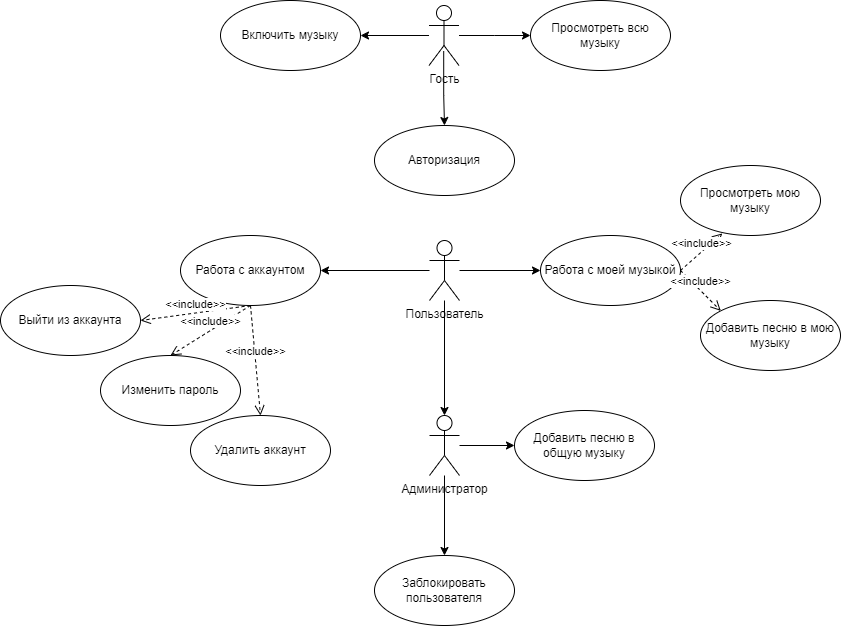

The diagram above was exported from draw.io. Its source (the exported page's mxGraphModel, read from the mxfile embedded in the PNG):
<mxGraphModel dx="1580" dy="348" grid="1" gridSize="10" guides="1" tooltips="1" connect="1" arrows="1" fold="1" page="1" pageScale="1" pageWidth="827" pageHeight="1169" math="0" shadow="0">
  <root>
    <mxCell id="0" />
    <mxCell id="1" parent="0" />
    <mxCell id="eRywArUWAU3D1B0zGhJ7-4" style="edgeStyle=orthogonalEdgeStyle;rounded=0;orthogonalLoop=1;jettySize=auto;html=1;" edge="1" parent="1" source="eRywArUWAU3D1B0zGhJ7-1">
      <mxGeometry relative="1" as="geometry">
        <mxPoint x="500" y="160" as="targetPoint" />
      </mxGeometry>
    </mxCell>
    <mxCell id="eRywArUWAU3D1B0zGhJ7-5" style="edgeStyle=orthogonalEdgeStyle;rounded=0;orthogonalLoop=1;jettySize=auto;html=1;exitX=0.49;exitY=0.76;exitDx=0;exitDy=0;exitPerimeter=0;entryX=0.5;entryY=0;entryDx=0;entryDy=0;" edge="1" parent="1" source="eRywArUWAU3D1B0zGhJ7-1" target="eRywArUWAU3D1B0zGhJ7-6">
      <mxGeometry relative="1" as="geometry">
        <mxPoint x="350" y="160" as="targetPoint" />
      </mxGeometry>
    </mxCell>
    <mxCell id="eRywArUWAU3D1B0zGhJ7-9" style="edgeStyle=orthogonalEdgeStyle;rounded=0;orthogonalLoop=1;jettySize=auto;html=1;" edge="1" parent="1" source="eRywArUWAU3D1B0zGhJ7-1" target="eRywArUWAU3D1B0zGhJ7-8">
      <mxGeometry relative="1" as="geometry" />
    </mxCell>
    <mxCell id="eRywArUWAU3D1B0zGhJ7-1" value="Гость" style="shape=umlActor;verticalLabelPosition=bottom;verticalAlign=top;html=1;" vertex="1" parent="1">
      <mxGeometry x="398.5" y="130" width="30" height="60" as="geometry" />
    </mxCell>
    <mxCell id="eRywArUWAU3D1B0zGhJ7-6" value="Авторизация" style="ellipse;whiteSpace=wrap;html=1;" vertex="1" parent="1">
      <mxGeometry x="344" y="250" width="140" height="70" as="geometry" />
    </mxCell>
    <mxCell id="eRywArUWAU3D1B0zGhJ7-7" value="Просмотреть всю музыку" style="ellipse;whiteSpace=wrap;html=1;" vertex="1" parent="1">
      <mxGeometry x="500" y="125" width="140" height="70" as="geometry" />
    </mxCell>
    <mxCell id="eRywArUWAU3D1B0zGhJ7-8" value="Включить музыку" style="ellipse;whiteSpace=wrap;html=1;" vertex="1" parent="1">
      <mxGeometry x="190" y="125" width="140" height="70" as="geometry" />
    </mxCell>
    <mxCell id="eRywArUWAU3D1B0zGhJ7-30" style="edgeStyle=orthogonalEdgeStyle;rounded=0;orthogonalLoop=1;jettySize=auto;html=1;entryX=0.5;entryY=0;entryDx=0;entryDy=0;" edge="1" parent="1" source="eRywArUWAU3D1B0zGhJ7-10" target="eRywArUWAU3D1B0zGhJ7-29">
      <mxGeometry relative="1" as="geometry" />
    </mxCell>
    <mxCell id="eRywArUWAU3D1B0zGhJ7-33" style="edgeStyle=orthogonalEdgeStyle;rounded=0;orthogonalLoop=1;jettySize=auto;html=1;" edge="1" parent="1" source="eRywArUWAU3D1B0zGhJ7-10" target="eRywArUWAU3D1B0zGhJ7-32">
      <mxGeometry relative="1" as="geometry" />
    </mxCell>
    <mxCell id="eRywArUWAU3D1B0zGhJ7-10" value="Администратор" style="shape=umlActor;verticalLabelPosition=bottom;verticalAlign=top;html=1;" vertex="1" parent="1">
      <mxGeometry x="399" y="540" width="30" height="60" as="geometry" />
    </mxCell>
    <mxCell id="eRywArUWAU3D1B0zGhJ7-43" style="edgeStyle=orthogonalEdgeStyle;rounded=0;orthogonalLoop=1;jettySize=auto;html=1;" edge="1" parent="1" source="eRywArUWAU3D1B0zGhJ7-11" target="eRywArUWAU3D1B0zGhJ7-23">
      <mxGeometry relative="1" as="geometry" />
    </mxCell>
    <mxCell id="eRywArUWAU3D1B0zGhJ7-45" style="edgeStyle=orthogonalEdgeStyle;rounded=0;orthogonalLoop=1;jettySize=auto;html=1;entryX=1;entryY=0.5;entryDx=0;entryDy=0;" edge="1" parent="1" source="eRywArUWAU3D1B0zGhJ7-11" target="eRywArUWAU3D1B0zGhJ7-13">
      <mxGeometry relative="1" as="geometry" />
    </mxCell>
    <mxCell id="eRywArUWAU3D1B0zGhJ7-11" value="Пользователь" style="shape=umlActor;verticalLabelPosition=bottom;verticalAlign=top;html=1;" vertex="1" parent="1">
      <mxGeometry x="399" y="365" width="30" height="60" as="geometry" />
    </mxCell>
    <mxCell id="eRywArUWAU3D1B0zGhJ7-13" value="Работа с аккаунтом" style="ellipse;whiteSpace=wrap;html=1;" vertex="1" parent="1">
      <mxGeometry x="150" y="360" width="140" height="70" as="geometry" />
    </mxCell>
    <mxCell id="eRywArUWAU3D1B0zGhJ7-14" value="&amp;lt;&amp;lt;include&amp;gt;&amp;gt;" style="html=1;verticalAlign=bottom;endArrow=open;dashed=1;endSize=8;curved=0;rounded=0;exitX=0.5;exitY=1;exitDx=0;exitDy=0;entryX=0.5;entryY=0;entryDx=0;entryDy=0;" edge="1" parent="1" source="eRywArUWAU3D1B0zGhJ7-13" target="eRywArUWAU3D1B0zGhJ7-15">
      <mxGeometry relative="1" as="geometry">
        <mxPoint x="70" y="330" as="sourcePoint" />
        <mxPoint x="20" y="355" as="targetPoint" />
      </mxGeometry>
    </mxCell>
    <mxCell id="eRywArUWAU3D1B0zGhJ7-15" value="Изменить пароль" style="ellipse;whiteSpace=wrap;html=1;" vertex="1" parent="1">
      <mxGeometry x="70" y="480" width="140" height="70" as="geometry" />
    </mxCell>
    <mxCell id="eRywArUWAU3D1B0zGhJ7-16" value="Выйти из аккаунта" style="ellipse;whiteSpace=wrap;html=1;" vertex="1" parent="1">
      <mxGeometry x="-30" y="410" width="140" height="70" as="geometry" />
    </mxCell>
    <mxCell id="eRywArUWAU3D1B0zGhJ7-17" value="Удалить аккаунт" style="ellipse;whiteSpace=wrap;html=1;" vertex="1" parent="1">
      <mxGeometry x="160" y="540" width="140" height="70" as="geometry" />
    </mxCell>
    <mxCell id="eRywArUWAU3D1B0zGhJ7-18" value="&amp;lt;&amp;lt;include&amp;gt;&amp;gt;" style="html=1;verticalAlign=bottom;endArrow=open;dashed=1;endSize=8;curved=0;rounded=0;exitX=0.5;exitY=1;exitDx=0;exitDy=0;entryX=1;entryY=0.5;entryDx=0;entryDy=0;" edge="1" parent="1" source="eRywArUWAU3D1B0zGhJ7-13" target="eRywArUWAU3D1B0zGhJ7-16">
      <mxGeometry relative="1" as="geometry">
        <mxPoint x="70" y="330" as="sourcePoint" />
        <mxPoint x="10" y="375" as="targetPoint" />
      </mxGeometry>
    </mxCell>
    <mxCell id="eRywArUWAU3D1B0zGhJ7-19" value="&amp;lt;&amp;lt;include&amp;gt;&amp;gt;" style="html=1;verticalAlign=bottom;endArrow=open;dashed=1;endSize=8;curved=0;rounded=0;exitX=0.5;exitY=1;exitDx=0;exitDy=0;entryX=0.5;entryY=0;entryDx=0;entryDy=0;" edge="1" parent="1" source="eRywArUWAU3D1B0zGhJ7-13" target="eRywArUWAU3D1B0zGhJ7-17">
      <mxGeometry relative="1" as="geometry">
        <mxPoint x="70" y="330" as="sourcePoint" />
        <mxPoint x="10" y="390" as="targetPoint" />
      </mxGeometry>
    </mxCell>
    <mxCell id="eRywArUWAU3D1B0zGhJ7-23" value="Работа с моей музыкой" style="ellipse;whiteSpace=wrap;html=1;" vertex="1" parent="1">
      <mxGeometry x="510" y="360" width="140" height="70" as="geometry" />
    </mxCell>
    <mxCell id="eRywArUWAU3D1B0zGhJ7-24" value="Просмотреть мою музыку" style="ellipse;whiteSpace=wrap;html=1;" vertex="1" parent="1">
      <mxGeometry x="650" y="290" width="140" height="70" as="geometry" />
    </mxCell>
    <mxCell id="eRywArUWAU3D1B0zGhJ7-25" value="Добавить песню в мою музыку" style="ellipse;whiteSpace=wrap;html=1;" vertex="1" parent="1">
      <mxGeometry x="670" y="425" width="140" height="70" as="geometry" />
    </mxCell>
    <mxCell id="eRywArUWAU3D1B0zGhJ7-27" value="&amp;lt;&amp;lt;include&amp;gt;&amp;gt;" style="html=1;verticalAlign=bottom;endArrow=open;dashed=1;endSize=8;curved=0;rounded=0;exitX=1;exitY=0.5;exitDx=0;exitDy=0;entryX=0.299;entryY=0.971;entryDx=0;entryDy=0;entryPerimeter=0;" edge="1" parent="1" source="eRywArUWAU3D1B0zGhJ7-23" target="eRywArUWAU3D1B0zGhJ7-24">
      <mxGeometry relative="1" as="geometry">
        <mxPoint x="540" y="450" as="sourcePoint" />
        <mxPoint x="489" y="500" as="targetPoint" />
      </mxGeometry>
    </mxCell>
    <mxCell id="eRywArUWAU3D1B0zGhJ7-28" value="&amp;lt;&amp;lt;include&amp;gt;&amp;gt;" style="html=1;verticalAlign=bottom;endArrow=open;dashed=1;endSize=8;curved=0;rounded=0;exitX=1;exitY=0.5;exitDx=0;exitDy=0;entryX=0;entryY=0;entryDx=0;entryDy=0;" edge="1" parent="1" source="eRywArUWAU3D1B0zGhJ7-23" target="eRywArUWAU3D1B0zGhJ7-25">
      <mxGeometry relative="1" as="geometry">
        <mxPoint x="561" y="575" as="sourcePoint" />
        <mxPoint x="529" y="595" as="targetPoint" />
      </mxGeometry>
    </mxCell>
    <mxCell id="eRywArUWAU3D1B0zGhJ7-29" value="Заблокировать пользователя" style="ellipse;whiteSpace=wrap;html=1;" vertex="1" parent="1">
      <mxGeometry x="344" y="680" width="140" height="70" as="geometry" />
    </mxCell>
    <mxCell id="eRywArUWAU3D1B0zGhJ7-32" value="Добавить песню в общую музыку" style="ellipse;whiteSpace=wrap;html=1;" vertex="1" parent="1">
      <mxGeometry x="484" y="535" width="140" height="70" as="geometry" />
    </mxCell>
    <mxCell id="eRywArUWAU3D1B0zGhJ7-46" style="edgeStyle=orthogonalEdgeStyle;rounded=0;orthogonalLoop=1;jettySize=auto;html=1;entryX=0.5;entryY=0;entryDx=0;entryDy=0;entryPerimeter=0;" edge="1" parent="1" source="eRywArUWAU3D1B0zGhJ7-11" target="eRywArUWAU3D1B0zGhJ7-10">
      <mxGeometry relative="1" as="geometry" />
    </mxCell>
  </root>
</mxGraphModel>